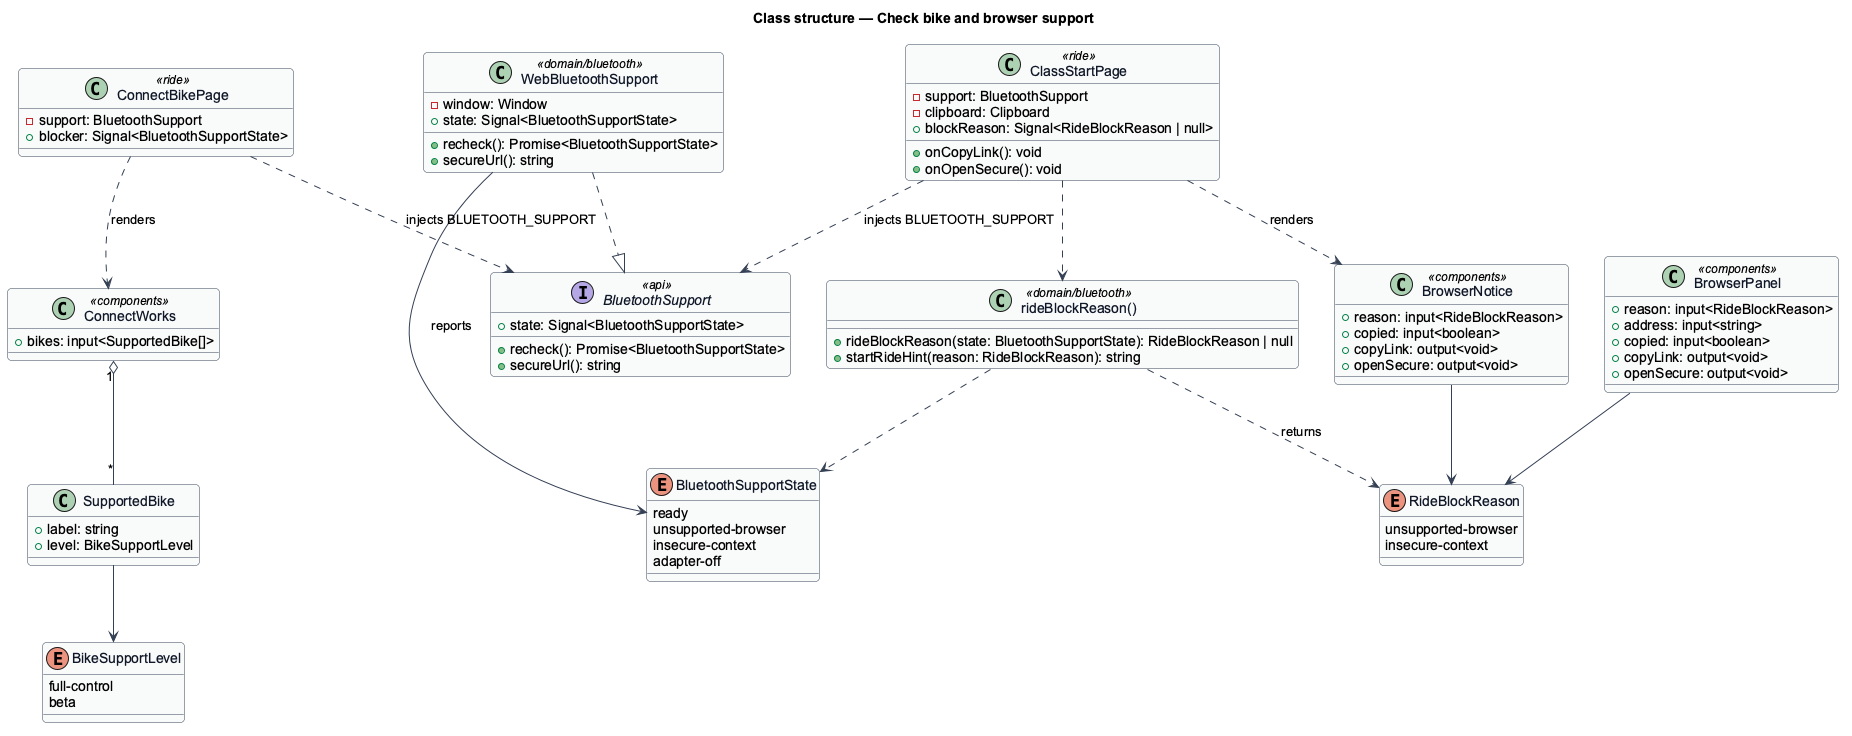

The diagram above was rendered by PlantUML. Its source (embedded in the PNG):
@startuml
' --- shared skin header ---
skinparam backgroundColor #FFFFFF
skinparam shadowing false
skinparam roundcorner 8
skinparam defaultFontName Arial
skinparam ArrowColor #344054
skinparam class {
  BorderColor #344054
  FontColor #101828
  BackgroundColor #F9FAFB
}
' --------------------------
title Class structure — Check bike and browser support
enum BluetoothSupportState {
  ready
  unsupported-browser
  insecure-context
  adapter-off
}
enum RideBlockReason {
  unsupported-browser
  insecure-context
}
enum BikeSupportLevel {
  full-control
  beta
}
class SupportedBike {
  +label: string
  +level: BikeSupportLevel
}
interface BluetoothSupport <<api>> {
  +state: Signal<BluetoothSupportState>
  +recheck(): Promise<BluetoothSupportState>
  +secureUrl(): string
}
class WebBluetoothSupport <<domain/bluetooth>> {
  -window: Window
  +state: Signal<BluetoothSupportState>
  +recheck(): Promise<BluetoothSupportState>
  +secureUrl(): string
}
class "rideBlockReason()" as RideBlock <<domain/bluetooth>> {
  +rideBlockReason(state: BluetoothSupportState): RideBlockReason | null
  +startRideHint(reason: RideBlockReason): string
}
class ConnectWorks <<components>> {
  +bikes: input<SupportedBike[]>
}
class BrowserNotice <<components>> {
  +reason: input<RideBlockReason>
  +copied: input<boolean>
  +copyLink: output<void>
  +openSecure: output<void>
}
class BrowserPanel <<components>> {
  +reason: input<RideBlockReason>
  +address: input<string>
  +copied: input<boolean>
  +copyLink: output<void>
  +openSecure: output<void>
}
class ConnectBikePage <<ride>> {
  -support: BluetoothSupport
  +blocker: Signal<BluetoothSupportState>
}
class ClassStartPage <<ride>> {
  -support: BluetoothSupport
  -clipboard: Clipboard
  +blockReason: Signal<RideBlockReason | null>
  +onCopyLink(): void
  +onOpenSecure(): void
}
WebBluetoothSupport ..|> BluetoothSupport
WebBluetoothSupport --> BluetoothSupportState : reports
RideBlock ..> BluetoothSupportState
RideBlock ..> RideBlockReason : returns
SupportedBike --> BikeSupportLevel
ConnectWorks "1" o-- "*" SupportedBike
ConnectBikePage ..> BluetoothSupport : injects BLUETOOTH_SUPPORT
ConnectBikePage ..> ConnectWorks : renders
ClassStartPage ..> BluetoothSupport : injects BLUETOOTH_SUPPORT
ClassStartPage ..> RideBlock
ClassStartPage ..> BrowserNotice : renders
BrowserNotice --> RideBlockReason
BrowserPanel --> RideBlockReason
@enduml